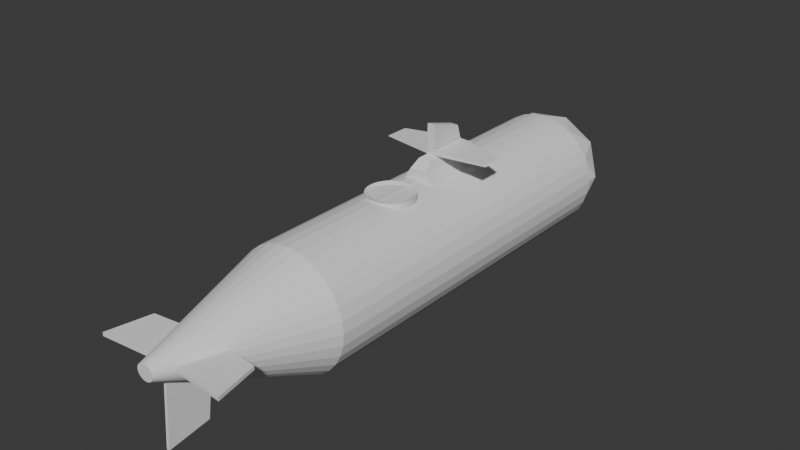 # Source: submarine.blend  (saved by Blender 4.2.66; exported with 4.5.12 LTS)
import bpy
from mathutils import Matrix  # noqa: F401  (used for matrix-valued properties, if any)

bpy.ops.wm.read_factory_settings(use_empty=True)
scene = bpy.context.scene
scene.name = 'Scene'

# ---- collections
col_hull = bpy.data.collections.new('hull'); scene.collection.children.link(col_hull)

# ---- world
world_world = bpy.data.worlds.new('World'); scene.world = world_world
world_world.use_nodes = True; world_world.node_tree.nodes.clear()
_N = world_world.node_tree.nodes; _L = world_world.node_tree.links
n0 = _N.new('ShaderNodeOutputWorld'); n0.name = 'World Output'; n0.location = (300, 300)
n1 = _N.new('ShaderNodeBackground'); n1.name = 'Background'; n1.location = (10, 300)
n1.inputs[0].default_value = (0.05088, 0.05088, 0.05088, 1.0)
_L.new(n1.outputs[0], n0.inputs[0])
n0.is_active_output = True
world_world.color = (0.05088, 0.05088, 0.05088)
world_world.use_sun_shadow = False
world_world.sun_shadow_jitter_overblur = 0.0

# ---- meshes
me_icosphere = bpy.data.meshes.new('Icosphere')
me_icosphere.from_pydata([(0.0, 0.0, -1.0), (-0.8944, 0.0, -0.4472), (-0.2764, 0.8506, -0.4472), (0.7236, 0.5257, -0.4472), (-0.7236, 0.5257, 0.4472), (0.2764, 0.8506, 0.4472), (0.8944, 0.0, 0.4472), (0.0, 0.0, 1.0), (0.8506, 0.0, -0.5257), (0.4253, 0.309, -0.8507), (-0.5257, 0.0, -0.8507), (-0.1625, 0.5, -0.8507), (-0.6882, 0.5, -0.5257), (0.2629, 0.809, -0.5257), (0.9511, 0.309, 0.0), (-0.5878, 0.809, 0.0), (-0.9511, 0.309, 0.0), (0.5878, 0.809, 0.0), (0.0, 1.0, 0.0), (-0.8506, 0.0, 0.5257), (-0.2629, 0.809, 0.5257), (0.6882, 0.5, 0.5257), (0.5257, 0.0, 0.8507), (-0.4253, 0.309, 0.8507), (0.1625, 0.5, 0.8507), (0.9511, 0.0, 0.0), (0.4253, 0.0, -0.8507), (-0.9511, 0.0, 0.0), (-0.4253, 0.0, 0.8507)], [], [(0, 10, 11), (0, 11, 9), (2, 12, 15), (3, 13, 17), (2, 15, 18), (3, 17, 14), (4, 19, 23), (5, 20, 24), (6, 21, 22), (22, 24, 7), (22, 21, 24), (21, 5, 24), (24, 23, 7), (24, 20, 23), (20, 4, 23), (14, 21, 6), (14, 17, 21), (17, 5, 21), (18, 20, 5), (18, 15, 20), (15, 4, 20), (16, 19, 4), (17, 18, 5), (17, 13, 18), (13, 2, 18), (15, 16, 4), (15, 12, 16), (12, 1, 16), (25, 14, 6), (8, 14, 25), (8, 3, 14), (9, 13, 3), (9, 11, 13), (11, 2, 13), (11, 12, 2), (11, 10, 12), (10, 1, 12), (8, 9, 3), (0, 9, 26), (9, 8, 26), (16, 27, 19), (16, 1, 27), (23, 19, 28), (23, 28, 7), (10, 0, 26, 8, 25, 6, 22, 7, 28, 19, 27, 1)])
_uv = me_icosphere.uv_layers.new(name='UVMap')
_uv.uv.foreach_set('vector', [0.7273, 0.0, 0.7727, 0.07873, 0.6818, 0.07873, 0.5455, 0.0, 0.5909, 0.07873, 0.5, 0.07873, 0.6364, 0.1575, 0.7273, 0.1575, 0.6818, 0.2362, 0.4545, 0.1575, 0.5455, 0.1575, 0.5, 0.2362, 0.6364, 0.1575, 0.6818, 0.2362, 0.5909, 0.2362, 0.4545, 0.1575, 0.5, 0.2362, 0.4091, 0.2362, 0.7273, 0.3149, 0.8182, 0.3149, 0.7727, 0.3937, 0.5455, 0.3149, 0.6364, 0.3149, 0.5909, 0.3937, 0.3636, 0.3149, 0.4545, 0.3149, 0.4091, 0.3937, 0.4091, 0.3937, 0.5, 0.3937, 0.4545, 0.4724, 0.4091, 0.3937, 0.4545, 0.3149, 0.5, 0.3937, 0.4545, 0.3149, 0.5455, 0.3149, 0.5, 0.3937, 0.5909, 0.3937, 0.6818, 0.3937, 0.6364, 0.4724, 0.5909, 0.3937, 0.6364, 0.3149, 0.6818, 0.3937, 0.6364, 0.3149, 0.7273, 0.3149, 0.6818, 0.3937, 0.4091, 0.2362, 0.4545, 0.3149, 0.3636, 0.3149, 0.4091, 0.2362, 0.5, 0.2362, 0.4545, 0.3149, 0.5, 0.2362, 0.5455, 0.3149, 0.4545, 0.3149, 0.5909, 0.2362, 0.6364, 0.3149, 0.5455, 0.3149, 0.5909, 0.2362, 0.6818, 0.2362, 0.6364, 0.3149, 0.6818, 0.2362, 0.7273, 0.3149, 0.6364, 0.3149, 0.7727, 0.2362, 0.8182, 0.3149, 0.7273, 0.3149, 0.5, 0.2362, 0.5909, 0.2362, 0.5455, 0.3149, 0.5, 0.2362, 0.5455, 0.1575, 0.5909, 0.2362, 0.5455, 0.1575, 0.6364, 0.1575, 0.5909, 0.2362, 0.6818, 0.2362, 0.7727, 0.2362, 0.7273, 0.3149, 0.6818, 0.2362, 0.7273, 0.1575, 0.7727, 0.2362, 0.7273, 0.1575, 0.8182, 0.1575, 0.7727, 0.2362, 0.3636, 0.2362, 0.4091, 0.2362, 0.3636, 0.3149, 0.3636, 0.1575, 0.4091, 0.2362, 0.3636, 0.2362, 0.3636, 0.1575, 0.4545, 0.1575, 0.4091, 0.2362, 0.5, 0.07873, 0.5455, 0.1575, 0.4545, 0.1575, 0.5, 0.07873, 0.5909, 0.07873, 0.5455, 0.1575, 0.5909, 0.07873, 0.6364, 0.1575, 0.5455, 0.1575, 0.6818, 0.07873, 0.7273, 0.1575, 0.6364, 0.1575, 0.6818, 0.07873, 0.7727, 0.07873, 0.7273, 0.1575, 0.7727, 0.07873, 0.8182, 0.1575, 0.7273, 0.1575, 0.3636, 0.1575, 0.4091, 0.07873, 0.4545, 0.1575, 0.3636, 0.0, 0.4091, 0.07873, 0.3636, 0.07873, 0.4091, 0.07873, 0.3636, 0.1575, 0.3636, 0.07873, 0.7727, 0.2362, 0.8182, 0.2362, 0.8182, 0.3149, 0.7727, 0.2362, 0.8182, 0.1575, 0.8182, 0.2362, 0.7727, 0.3937, 0.8182, 0.3149, 0.8182, 0.3937, 0.7727, 0.3937, 0.8182, 0.3937, 0.8182, 0.4724, 0.7727, 0.07873, 0.3636, 0.0, 0.3636, 0.07873, 0.3636, 0.1575, 0.3636, 0.2362, 0.3636, 0.3149, 0.4091, 0.3937, 0.8182, 0.4724, 0.8182, 0.3937, 0.8182, 0.3149, 0.8182, 0.2362, 0.8182, 0.1575])
me_icosphere.update()
me_cube = bpy.data.meshes.new('Cube')
me_cube.from_pydata([(-1.0, -1.0, -0.9033), (-0.5432, -1.0, 0.06347), (-1.0, 1.0, -0.9033), (-0.5432, 0.8214, 0.06347), (1.0, -1.0, -0.9033), (0.5432, -1.0, 0.06347), (1.0, 1.0, -0.9033), (0.5432, 0.8214, 0.06347), (-0.2294, -0.573, 0.8196), (-0.2294, 0.4527, 0.8196), (0.2294, -0.573, 0.8196), (0.2294, 0.4527, 0.8196), (-0.2361, -0.573, 3.16), (-0.2361, 0.2659, 2.336), (0.2361, -0.573, 3.16), (0.2361, 0.2659, 2.336), (0.2066, -0.573, 1.158), (-0.2066, -0.573, 1.158), (-0.2066, 0.4195, 1.128), (0.2066, 0.4195, 1.128), (0.2732, -0.573, 1.385), (-0.2732, 0.3427, 1.373), (-0.2732, -0.573, 1.385), (0.2732, 0.3427, 1.373), (-0.3956, -0.7865, 0.6533), (-0.3956, 0.6972, 0.6533), (0.3956, -0.7865, 0.6533), (0.3956, 0.6972, 0.6533), (-3.381, -0.4128, 0.9029), (3.381, 0.1517, 0.8988), (3.381, -0.4128, 0.9029), (-3.381, 0.1517, 0.8988), (3.292, -0.4128, 1.006), (-3.292, 0.1434, 1.0), (-3.292, -0.4128, 1.006), (3.292, 0.1434, 1.0)], [], [(0, 1, 3, 2), (2, 3, 7, 6), (6, 7, 5, 4), (4, 5, 1, 0), (2, 6, 4, 0), (25, 24, 8, 9), (22, 20, 14, 12), (24, 26, 10, 8), (27, 25, 9, 11), (26, 27, 11, 10), (15, 13, 12, 14), (23, 21, 13, 15), (20, 23, 15, 14), (21, 22, 12, 13), (33, 34, 17, 18), (32, 35, 19, 16), (32, 30, 29, 35), (18, 17, 22, 21), (16, 19, 23, 20), (19, 18, 21, 23), (17, 16, 20, 22), (5, 7, 27, 26), (7, 3, 25, 27), (1, 5, 26, 24), (3, 1, 24, 25), (8, 10, 16, 17), (10, 11, 29, 30), (9, 8, 28, 31), (33, 31, 28, 34), (11, 9, 18, 19), (29, 11, 19, 35), (33, 18, 9, 31), (28, 8, 17, 34), (32, 16, 10, 30)])
_uv = me_cube.uv_layers.new(name='UVMap')
_uv.uv.foreach_set('vector', [0.375, 0.0, 0.625, 0.0, 0.625, 0.25, 0.375, 0.25, 0.375, 0.25, 0.625, 0.25, 0.625, 0.5, 0.375, 0.5, 0.375, 0.5, 0.625, 0.5, 0.625, 0.75, 0.375, 0.75, 0.375, 0.75, 0.625, 0.75, 0.625, 1.0, 0.375, 1.0, 0.125, 0.5, 0.375, 0.5, 0.375, 0.75, 0.125, 0.75, 0.625, 0.25, 0.625, 0.0, 0.625, 0.0, 0.625, 0.25, 0.625, 1.0, 0.625, 0.75, 0.625, 0.75, 0.625, 1.0, 0.625, 1.0, 0.625, 0.75, 0.625, 0.75, 0.625, 1.0, 0.625, 0.5, 0.625, 0.25, 0.625, 0.25, 0.625, 0.5, 0.625, 0.75, 0.625, 0.5, 0.625, 0.5, 0.625, 0.75, 0.625, 0.5, 0.875, 0.5, 0.875, 0.75, 0.625, 0.75, 0.625, 0.5, 0.625, 0.25, 0.625, 0.25, 0.625, 0.5, 0.625, 0.75, 0.625, 0.5, 0.625, 0.5, 0.625, 0.75, 0.625, 0.25, 0.625, 0.0, 0.625, 0.0, 0.625, 0.25, 0.625, 0.25, 0.625, 0.0, 0.625, 0.0, 0.625, 0.25, 0.625, 0.75, 0.625, 0.5, 0.625, 0.5, 0.625, 0.75, 0.625, 0.75, 0.625, 0.75, 0.625, 0.5, 0.625, 0.5, 0.625, 0.25, 0.625, 0.0, 0.625, 0.0, 0.625, 0.25, 0.625, 0.75, 0.625, 0.5, 0.625, 0.5, 0.625, 0.75, 0.625, 0.5, 0.625, 0.25, 0.625, 0.25, 0.625, 0.5, 0.625, 1.0, 0.625, 0.75, 0.625, 0.75, 0.625, 1.0, 0.625, 0.75, 0.625, 0.5, 0.625, 0.5, 0.625, 0.75, 0.625, 0.5, 0.625, 0.25, 0.625, 0.25, 0.625, 0.5, 0.625, 1.0, 0.625, 0.75, 0.625, 0.75, 0.625, 1.0, 0.625, 0.25, 0.625, 0.0, 0.625, 0.0, 0.625, 0.25, 0.625, 1.0, 0.625, 0.75, 0.625, 0.75, 0.625, 1.0, 0.625, 0.75, 0.625, 0.5, 0.625, 0.5, 0.625, 0.75, 0.625, 0.25, 0.625, 0.0, 0.625, 0.0, 0.625, 0.25, 0.625, 0.25, 0.625, 0.25, 0.625, 0.0, 0.625, 0.0, 0.625, 0.5, 0.625, 0.25, 0.625, 0.25, 0.625, 0.5, 0.625, 0.5, 0.625, 0.5, 0.625, 0.5, 0.625, 0.5, 0.625, 0.25, 0.625, 0.25, 0.625, 0.25, 0.625, 0.25, 0.625, 0.0, 0.625, 1.0, 0.625, 0.0, 0.625, 0.0, 0.625, 0.75, 0.625, 0.75, 0.625, 0.75, 0.625, 0.75])
me_cube.update()
me_cylinder = bpy.data.meshes.new('Cylinder')
me_cylinder.from_pydata([(0.0, 1.0, -1.0), (-0.62, -0.69, 1.828), (0.0, 1.0, 1.83), (-0.62, 0.69, 1.828), (0.1951, 0.9808, -1.0), (0.1951, 0.9808, 1.83), (0.3827, 0.9239, -1.0), (0.62, -0.69, 1.828), (0.62, 0.69, 1.828), (0.3827, 0.9239, 1.83), (0.5556, 0.8315, -1.0), (0.5556, 0.8315, 1.83), (0.7071, 0.7071, -1.0), (0.7071, 0.7071, 1.83), (0.8315, 0.5556, -1.0), (0.8315, 0.5556, 1.83), (0.9239, 0.3827, -1.0), (0.9239, 0.3827, 1.83), (0.9808, 0.1951, -1.0), (0.9808, 0.1951, 1.83), (1.0, 0.0, -1.0), (1.0, 8.019e-08, 1.83), (0.9808, -0.1951, -1.0), (0.9808, -0.1951, 1.83), (0.9239, -0.3827, -1.0), (0.9239, -0.3827, 1.83), (0.8315, -0.5556, -1.0), (0.8315, -0.5556, 1.83), (0.7071, -0.7071, -1.0), (0.7071, -0.7071, 1.83), (0.5556, -0.8315, -1.0), (0.5556, -0.8315, 1.83), (0.3827, -0.9239, -1.0), (0.3827, -0.9239, 1.83), (0.1951, -0.9808, -1.0), (0.1951, -0.9808, 1.83), (0.0, -1.0, -1.0), (0.0, -1.0, 1.83), (-0.1951, -0.9808, -1.0), (-0.1951, -0.9808, 1.83), (-0.3827, -0.9239, -1.0), (-0.3827, -0.9239, 1.83), (-0.5556, -0.8315, -1.0), (-0.5556, -0.8315, 1.83), (-0.7071, -0.7071, -1.0), (-0.7071, -0.7071, 1.83), (-0.8315, -0.5556, -1.0), (-0.8315, -0.5556, 1.83), (-0.9239, -0.3827, -1.0), (-0.9239, -0.3827, 1.83), (-0.9808, -0.1951, -1.0), (-0.9808, -0.1951, 1.83), (-1.0, 0.0, -1.0), (-1.0, 8.019e-08, 1.83), (-0.9808, 0.1951, -1.0), (-0.9808, 0.1951, 1.83), (-0.9239, 0.3827, -1.0), (-0.9239, 0.3827, 1.83), (-0.8315, 0.5556, -1.0), (-0.8315, 0.5556, 1.83), (-0.7071, 0.7071, -1.0), (-0.7071, 0.7071, 1.83), (-0.5556, 0.8315, -1.0), (-0.5556, 0.8315, 1.83), (-0.3827, 0.9239, -1.0), (-0.3827, 0.9239, 1.83), (-0.1951, 0.9808, -1.0), (-0.1951, 0.9808, 1.83), (4.531e-08, 0.4116, 2.965), (0.0279, 0.4091, 2.965), (0.05472, 0.4016, 2.965), (0.07944, 0.3894, 2.965), (0.1011, 0.3731, 2.965), (0.1189, 0.3531, 2.965), (0.1321, 0.3304, 2.965), (0.1402, 0.3057, 2.965), (0.143, 0.28, 2.965), (0.1402, 0.2543, 2.965), (0.1321, 0.2296, 2.965), (0.1189, 0.2068, 2.965), (0.1011, 0.1869, 2.965), (0.07944, 0.1705, 2.965), (0.05472, 0.1584, 2.965), (0.0279, 0.1509, 2.965), (4.531e-08, 0.1483, 2.965), (-0.0279, 0.1509, 2.965), (-0.05472, 0.1584, 2.965), (-0.07944, 0.1705, 2.965), (-0.1011, 0.1869, 2.965), (-0.1189, 0.2068, 2.965), (-0.1321, 0.2296, 2.965), (-0.1402, 0.2543, 2.965), (-0.143, 0.28, 2.965), (-0.1402, 0.3057, 2.965), (-0.1321, 0.3304, 2.965), (-0.1189, 0.3531, 2.965), (-0.1011, 0.3731, 2.965), (-0.07944, 0.3894, 2.965), (-0.05472, 0.4016, 2.965), (-0.0279, 0.4091, 2.965), (0.62, 0.69, -1.0), (0.5436, 0.69, -1.0), (0.62, -0.69, -1.0), (-0.62, -0.69, -1.0), (-0.5436, -0.69, -1.0), (-0.62, 0.69, -1.0)], [], [(0, 2, 5, 4), (4, 5, 9, 6), (6, 9, 11, 10), (10, 11, 13, 12), (12, 13, 15, 14), (14, 15, 17, 16), (16, 17, 19, 18), (18, 19, 21, 20), (20, 21, 23, 22), (22, 23, 25, 24), (24, 25, 27, 26), (26, 27, 29, 28), (28, 29, 31, 30), (30, 31, 33, 32), (32, 33, 35, 34), (34, 35, 37, 36), (36, 37, 39, 38), (38, 39, 41, 40), (40, 41, 43, 42), (42, 43, 45, 44), (44, 45, 47, 46), (46, 47, 49, 48), (48, 49, 51, 50), (50, 51, 53, 52), (52, 53, 55, 54), (54, 55, 57, 56), (56, 57, 59, 58), (58, 59, 61, 60), (60, 61, 63, 62), (62, 63, 65, 64), (17, 15, 73, 74), (64, 65, 67, 66), (66, 67, 2, 0), (100, 101, 10, 12, 14, 16, 18, 20, 22, 24, 26, 28, 30, 32, 34, 36, 38, 40, 42, 104, 102), (42, 44, 46, 48, 50, 52, 54, 56, 58, 60, 62, 64, 66, 0, 4, 6, 10, 101, 105, 103, 104), (35, 33, 82, 83), (53, 51, 91, 92), (9, 5, 69, 70), (27, 25, 78, 79), (45, 43, 87, 88), (63, 61, 96, 97), (19, 17, 74, 75), (37, 35, 83, 84), (55, 53, 92, 93), (11, 9, 70, 71), (29, 27, 79, 80), (47, 45, 88, 89), (65, 63, 97, 98), (21, 19, 75, 76), (39, 37, 84, 85), (57, 55, 93, 94), (13, 11, 71, 72), (31, 29, 80, 81), (49, 47, 89, 90), (67, 65, 98, 99), (23, 21, 76, 77), (41, 39, 85, 86), (59, 57, 94, 95), (15, 13, 72, 73), (33, 31, 81, 82), (51, 49, 90, 91), (5, 2, 68, 69), (2, 67, 99, 68), (25, 23, 77, 78), (43, 41, 86, 87), (61, 59, 95, 96), (92, 91, 90, 89, 88, 87, 86, 85, 84, 83, 82, 81, 80, 79, 78, 77, 76, 75, 74, 73, 72, 71, 70, 69, 68, 99, 98, 97, 96, 95, 94, 93), (105, 3, 1, 103), (102, 7, 8, 100), (7, 1, 3, 8), (104, 103, 1, 7, 102), (100, 8, 3, 105, 101)])
_uv = me_cylinder.uv_layers.new(name='UVMap')
_uv.uv.foreach_set('vector', [1.0, 0.5, 1.0, 1.0, 0.9688, 1.0, 0.9688, 0.5, 0.9688, 0.5, 0.9688, 1.0, 0.9375, 1.0, 0.9375, 0.5, 0.9375, 0.5, 0.9375, 1.0, 0.9062, 1.0, 0.9062, 0.5, 0.9062, 0.5, 0.9062, 1.0, 0.875, 1.0, 0.875, 0.5, 0.875, 0.5, 0.875, 1.0, 0.8438, 1.0, 0.8438, 0.5, 0.8438, 0.5, 0.8438, 1.0, 0.8125, 1.0, 0.8125, 0.5, 0.8125, 0.5, 0.8125, 1.0, 0.7812, 1.0, 0.7812, 0.5, 0.7812, 0.5, 0.7812, 1.0, 0.75, 1.0, 0.75, 0.5, 0.75, 0.5, 0.75, 1.0, 0.7188, 1.0, 0.7188, 0.5, 0.7188, 0.5, 0.7188, 1.0, 0.6875, 1.0, 0.6875, 0.5, 0.6875, 0.5, 0.6875, 1.0, 0.6562, 1.0, 0.6562, 0.5, 0.6562, 0.5, 0.6562, 1.0, 0.625, 1.0, 0.625, 0.5, 0.625, 0.5, 0.625, 1.0, 0.5938, 1.0, 0.5938, 0.5, 0.5938, 0.5, 0.5938, 1.0, 0.5625, 1.0, 0.5625, 0.5, 0.5625, 0.5, 0.5625, 1.0, 0.5312, 1.0, 0.5312, 0.5, 0.5312, 0.5, 0.5312, 1.0, 0.5, 1.0, 0.5, 0.5, 0.5, 0.5, 0.5, 1.0, 0.4688, 1.0, 0.4688, 0.5, 0.4688, 0.5, 0.4688, 1.0, 0.4375, 1.0, 0.4375, 0.5, 0.4375, 0.5, 0.4375, 1.0, 0.4062, 1.0, 0.4062, 0.5, 0.4062, 0.5, 0.4062, 1.0, 0.375, 1.0, 0.375, 0.5, 0.375, 0.5, 0.375, 1.0, 0.3438, 1.0, 0.3438, 0.5, 0.3438, 0.5, 0.3438, 1.0, 0.3125, 1.0, 0.3125, 0.5, 0.3125, 0.5, 0.3125, 1.0, 0.2812, 1.0, 0.2812, 0.5, 0.2812, 0.5, 0.2812, 1.0, 0.25, 1.0, 0.25, 0.5, 0.25, 0.5, 0.25, 1.0, 0.2188, 1.0, 0.2188, 0.5, 0.2188, 0.5, 0.2188, 1.0, 0.1875, 1.0, 0.1875, 0.5, 0.1875, 0.5, 0.1875, 1.0, 0.1562, 1.0, 0.1562, 0.5, 0.1562, 0.5, 0.1562, 1.0, 0.125, 1.0, 0.125, 0.5, 0.125, 0.5, 0.125, 1.0, 0.09375, 1.0, 0.09375, 0.5, 0.09375, 0.5, 0.09375, 1.0, 0.0625, 1.0, 0.0625, 0.5, 0.8125, 1.0, 0.8438, 1.0, 0.8438, 1.0, 0.8125, 1.0, 0.0625, 0.5, 0.0625, 1.0, 0.03125, 1.0, 0.03125, 0.5, 0.03125, 0.5, 0.03125, 1.0, 0.0, 1.0, 0.0, 0.5, 0.8988, 0.4156, 0.8805, 0.4156, 0.8833, 0.4496, 0.9197, 0.4197, 0.9496, 0.3833, 0.9717, 0.3418, 0.9854, 0.2968, 0.99, 0.25, 0.9854, 0.2032, 0.9717, 0.1582, 0.9496, 0.1167, 0.9197, 0.08029, 0.8833, 0.05045, 0.8418, 0.02827, 0.7968, 0.01461, 0.75, 0.01, 0.7032, 0.01461, 0.6582, 0.02827, 0.6167, 0.05045, 0.6195, 0.0844, 0.8988, 0.0844, 0.6167, 0.05045, 0.5803, 0.08029, 0.5504, 0.1167, 0.5283, 0.1582, 0.5146, 0.2032, 0.51, 0.25, 0.5146, 0.2968, 0.5283, 0.3418, 0.5504, 0.3833, 0.5803, 0.4197, 0.6167, 0.4496, 0.6582, 0.4717, 0.7032, 0.4854, 0.75, 0.49, 0.7968, 0.4854, 0.8418, 0.4717, 0.8833, 0.4496, 0.8805, 0.4156, 0.6012, 0.4156, 0.6012, 0.0844, 0.6195, 0.0844, 0.5312, 1.0, 0.5625, 1.0, 0.5625, 1.0, 0.5312, 1.0, 0.25, 1.0, 0.2812, 1.0, 0.2812, 1.0, 0.25, 1.0, 0.9375, 1.0, 0.9688, 1.0, 0.9688, 1.0, 0.9375, 1.0, 0.6562, 1.0, 0.6875, 1.0, 0.6875, 1.0, 0.6562, 1.0, 0.375, 1.0, 0.4062, 1.0, 0.4062, 1.0, 0.375, 1.0, 0.09375, 1.0, 0.125, 1.0, 0.125, 1.0, 0.09375, 1.0, 0.7812, 1.0, 0.8125, 1.0, 0.8125, 1.0, 0.7812, 1.0, 0.5, 1.0, 0.5312, 1.0, 0.5312, 1.0, 0.5, 1.0, 0.2188, 1.0, 0.25, 1.0, 0.25, 1.0, 0.2188, 1.0, 0.9062, 1.0, 0.9375, 1.0, 0.9375, 1.0, 0.9062, 1.0, 0.625, 1.0, 0.6562, 1.0, 0.6562, 1.0, 0.625, 1.0, 0.3438, 1.0, 0.375, 1.0, 0.375, 1.0, 0.3438, 1.0, 0.0625, 1.0, 0.09375, 1.0, 0.09375, 1.0, 0.0625, 1.0, 0.75, 1.0, 0.7812, 1.0, 0.7812, 1.0, 0.75, 1.0, 0.4688, 1.0, 0.5, 1.0, 0.5, 1.0, 0.4688, 1.0, 0.1875, 1.0, 0.2188, 1.0, 0.2188, 1.0, 0.1875, 1.0, 0.875, 1.0, 0.9062, 1.0, 0.9062, 1.0, 0.875, 1.0, 0.5938, 1.0, 0.625, 1.0, 0.625, 1.0, 0.5938, 1.0, 0.3125, 1.0, 0.3438, 1.0, 0.3438, 1.0, 0.3125, 1.0, 0.03125, 1.0, 0.0625, 1.0, 0.0625, 1.0, 0.03125, 1.0, 0.7188, 1.0, 0.75, 1.0, 0.75, 1.0, 0.7188, 1.0, 0.4375, 1.0, 0.4688, 1.0, 0.4688, 1.0, 0.4375, 1.0, 0.1562, 1.0, 0.1875, 1.0, 0.1875, 1.0, 0.1562, 1.0, 0.8438, 1.0, 0.875, 1.0, 0.875, 1.0, 0.8438, 1.0, 0.5625, 1.0, 0.5938, 1.0, 0.5938, 1.0, 0.5625, 1.0, 0.2812, 1.0, 0.3125, 1.0, 0.3125, 1.0, 0.2812, 1.0, 0.9688, 1.0, 1.0, 1.0, 1.0, 1.0, 0.9688, 1.0, 0.0, 1.0, 0.03125, 1.0, 0.03125, 1.0, 0.0, 1.0, 0.6875, 1.0, 0.7188, 1.0, 0.7188, 1.0, 0.6875, 1.0, 0.4062, 1.0, 0.4375, 1.0, 0.4375, 1.0, 0.4062, 1.0, 0.125, 1.0, 0.1562, 1.0, 0.1562, 1.0, 0.125, 1.0, 0.25, 1.0, 0.2812, 1.0, 0.3125, 1.0, 0.3438, 1.0, 0.375, 1.0, 0.4062, 1.0, 0.4375, 1.0, 0.4688, 1.0, 0.5, 1.0, 0.5312, 1.0, 0.5625, 1.0, 0.5938, 1.0, 0.625, 1.0, 0.6562, 1.0, 0.6875, 1.0, 0.7188, 1.0, 0.75, 1.0, 0.7812, 1.0, 0.8125, 1.0, 0.8438, 1.0, 0.875, 1.0, 0.9062, 1.0, 0.9375, 1.0, 0.9688, 1.0, 0.0, 1.0, 0.03125, 1.0, 0.0625, 1.0, 0.09375, 1.0, 0.125, 1.0, 0.1562, 1.0, 0.1875, 1.0, 0.2188, 1.0, 0.625, 0.2346, 0.625, 0.0, 0.375, 0.0, 0.375, 0.2346, 0.375, 0.5154, 0.375, 0.75, 0.625, 0.75, 0.625, 0.5154, 0.375, 0.75, 0.375, 1.0, 0.375, 1.0, 0.375, 0.75, 0.1404, 0.5, 0.125, 0.75, 0.125, 0.75, 0.375, 0.5, 0.375, 0.5, 0.625, 0.75, 0.625, 0.75, 0.875, 0.5, 0.875, 0.5, 0.6404, 0.5])
me_cylinder.update()
me_cube_001 = bpy.data.meshes.new('Cube.001')
me_cube_001.from_pydata([(-1.108, -4.261, 0.312), (-1.108, -4.261, 0.2526), (-0.9591, -3.536, 0.312), (-0.9591, -3.536, 0.2526), (1.108, -4.261, 0.312), (1.108, -4.261, 0.2526), (0.9591, -3.536, 0.312), (0.9591, -3.536, 0.2526), (0.0, -3.42, 0.312), (0.0, -3.42, 0.2526), (0.0, -4.17, 0.312), (0.0, -4.17, 0.2526)], [], [(0, 2, 3, 1), (8, 6, 7, 9), (6, 4, 5, 7), (10, 0, 1, 11), (8, 10, 4, 6), (9, 11, 1, 3), (7, 5, 11, 9), (2, 0, 10, 8), (4, 10, 11, 5), (2, 8, 9, 3)])
_uv = me_cube_001.uv_layers.new(name='UVMap')
_uv.uv.foreach_set('vector', [0.375, 0.0, 0.375, 0.25, 0.625, 0.25, 0.625, 0.0, 0.375, 0.375, 0.375, 0.5, 0.625, 0.5, 0.625, 0.375, 0.375, 0.5, 0.375, 0.75, 0.625, 0.75, 0.625, 0.5, 0.375, 0.875, 0.375, 1.0, 0.625, 1.0, 0.625, 0.875, 0.25, 0.5, 0.25, 0.75, 0.375, 0.75, 0.375, 0.5, 0.75, 0.5, 0.75, 0.75, 0.875, 0.75, 0.875, 0.5, 0.625, 0.5, 0.625, 0.75, 0.75, 0.75, 0.75, 0.5, 0.125, 0.5, 0.125, 0.75, 0.25, 0.75, 0.25, 0.5, 0.375, 0.75, 0.375, 0.875, 0.625, 0.875, 0.625, 0.75, 0.375, 0.25, 0.375, 0.375, 0.625, 0.375, 0.625, 0.25])
me_cube_001.update()
me_cube_003 = bpy.data.meshes.new('Cube.003')
me_cube_003.from_pydata([(-0.02397, -4.182, 0.06487), (-0.02397, -4.261, -1.033), (-0.02397, -3.42, 0.06487), (-0.02397, -3.56, -0.9318), (0.02397, -4.182, 0.06487), (0.02397, -4.261, -1.033), (0.02397, -3.42, 0.06487), (0.02397, -3.56, -0.9318)], [], [(0, 2, 3, 1), (2, 6, 7, 3), (6, 4, 5, 7), (4, 0, 1, 5), (2, 0, 4, 6), (7, 5, 1, 3)])
_uv = me_cube_003.uv_layers.new(name='UVMap')
_uv.uv.foreach_set('vector', [0.375, 0.0, 0.375, 0.25, 0.625, 0.25, 0.625, 0.0, 0.375, 0.25, 0.375, 0.5, 0.625, 0.5, 0.625, 0.25, 0.375, 0.5, 0.375, 0.75, 0.625, 0.75, 0.625, 0.5, 0.375, 0.75, 0.375, 1.0, 0.625, 1.0, 0.625, 0.75, 0.125, 0.5, 0.125, 0.75, 0.375, 0.75, 0.375, 0.5, 0.625, 0.5, 0.625, 0.75, 0.875, 0.75, 0.875, 0.5])
me_cube_003.update()
me_cylinder_001 = bpy.data.meshes.new('Cylinder.001')
me_cylinder_001.from_pydata([(0.0, 1.0, -1.0), (0.0, 1.0, 1.0), (0.1951, 0.9808, -1.0), (0.1951, 0.9808, 1.0), (0.3827, 0.9239, -1.0), (0.3827, 0.9239, 1.0), (0.5556, 0.8315, -1.0), (0.5556, 0.8315, 1.0), (0.7071, 0.7071, -1.0), (0.7071, 0.7071, 1.0), (0.8315, 0.5556, -1.0), (0.8315, 0.5556, 1.0), (0.9239, 0.3827, -1.0), (0.9239, 0.3827, 1.0), (0.9808, 0.1951, -1.0), (0.9808, 0.1951, 1.0), (1.0, 0.0, -1.0), (1.0, 0.0, 1.0), (0.9808, -0.1951, -1.0), (0.9808, -0.1951, 1.0), (0.9239, -0.3827, -1.0), (0.9239, -0.3827, 1.0), (0.8315, -0.5556, -1.0), (0.8315, -0.5556, 1.0), (0.7071, -0.7071, -1.0), (0.7071, -0.7071, 1.0), (0.5556, -0.8315, -1.0), (0.5556, -0.8315, 1.0), (0.3827, -0.9239, -1.0), (0.3827, -0.9239, 1.0), (0.1951, -0.9808, -1.0), (0.1951, -0.9808, 1.0), (0.0, -1.0, -1.0), (0.0, -1.0, 1.0), (-0.1951, -0.9808, -1.0), (-0.1951, -0.9808, 1.0), (-0.3827, -0.9239, -1.0), (-0.3827, -0.9239, 1.0), (-0.5556, -0.8315, -1.0), (-0.5556, -0.8315, 1.0), (-0.7071, -0.7071, -1.0), (-0.7071, -0.7071, 1.0), (-0.8315, -0.5556, -1.0), (-0.8315, -0.5556, 1.0), (-0.9239, -0.3827, -1.0), (-0.9239, -0.3827, 1.0), (-0.9808, -0.1951, -1.0), (-0.9808, -0.1951, 1.0), (-1.0, 0.0, -1.0), (-1.0, 0.0, 1.0), (-0.9808, 0.1951, -1.0), (-0.9808, 0.1951, 1.0), (-0.9239, 0.3827, -1.0), (-0.9239, 0.3827, 1.0), (-0.8315, 0.5556, -1.0), (-0.8315, 0.5556, 1.0), (-0.7071, 0.7071, -1.0), (-0.7071, 0.7071, 1.0), (-0.5556, 0.8315, -1.0), (-0.5556, 0.8315, 1.0), (-0.3827, 0.9239, -1.0), (-0.3827, 0.9239, 1.0), (-0.1951, 0.9808, -1.0), (-0.1951, 0.9808, 1.0), (-0.002061, 0.7781, 0.4125), (0.1584, 0.7633, 0.4125), (0.3126, 0.7194, 0.4125), (0.4548, 0.6481, 0.4125), (0.5794, 0.5521, 0.4125), (0.6816, 0.4351, 0.4125), (0.7576, 0.3017, 0.4125), (0.8044, 0.1569, 0.4125), (0.8202, 0.006391, 0.4125), (0.8044, -0.1442, 0.4125), (0.7576, -0.2889, 0.4125), (0.6816, -0.4224, 0.4125), (0.5794, -0.5393, 0.4125), (0.4548, -0.6353, 0.4125), (0.3126, -0.7066, 0.4125), (0.1584, -0.7505, 0.4125), (-0.002061, -0.7653, 0.4125), (-0.1625, -0.7505, 0.4125), (-0.3167, -0.7066, 0.4125), (-0.4589, -0.6353, 0.4125), (-0.5835, -0.5393, 0.4125), (-0.6858, -0.4224, 0.4125), (-0.7617, -0.2889, 0.4125), (-0.8085, -0.1442, 0.4125), (-0.8243, 0.006391, 0.4125), (-0.8085, 0.1569, 0.4125), (-0.7617, 0.3017, 0.4125), (-0.6858, 0.4351, 0.4125), (-0.5835, 0.5521, 0.4125), (-0.4589, 0.6481, 0.4125), (-0.3167, 0.7194, -1.587), (-0.3167, 0.7194, 0.4125), (-0.1625, 0.7633, 0.4125)], [], [(0, 1, 3, 2), (2, 3, 5, 4), (4, 5, 7, 6), (6, 7, 9, 8), (8, 9, 11, 10), (10, 11, 13, 12), (12, 13, 15, 14), (14, 15, 17, 16), (16, 17, 19, 18), (18, 19, 21, 20), (20, 21, 23, 22), (22, 23, 25, 24), (24, 25, 27, 26), (26, 27, 29, 28), (28, 29, 31, 30), (30, 31, 33, 32), (32, 33, 35, 34), (34, 35, 37, 36), (36, 37, 39, 38), (38, 39, 41, 40), (40, 41, 43, 42), (42, 43, 45, 44), (44, 45, 47, 46), (46, 47, 49, 48), (48, 49, 51, 50), (50, 51, 53, 52), (52, 53, 55, 54), (54, 55, 57, 56), (56, 57, 59, 58), (58, 59, 61, 60), (15, 13, 70, 71), (60, 61, 63, 62), (62, 63, 1, 0), (0, 2, 4, 6, 8, 10, 12, 14, 16, 18, 20, 22, 24, 26, 28, 30, 32, 34, 36, 38, 40, 42, 44, 46, 48, 50, 52, 54, 56, 58, 60, 62), (65, 64, 96, 95, 93, 92, 91, 90, 89, 88, 87, 86, 85, 84, 83, 82, 81, 80, 79, 78, 77, 76, 75, 74, 73, 72, 71, 70, 69, 68, 67, 66), (33, 31, 79, 80), (51, 49, 88, 89), (7, 5, 66, 67), (25, 23, 75, 76), (43, 41, 84, 85), (61, 59, 93, 95), (61, 60, 94, 95), (17, 15, 71, 72), (35, 33, 80, 81), (53, 51, 89, 90), (9, 7, 67, 68), (27, 25, 76, 77), (45, 43, 85, 86), (63, 61, 95, 96), (19, 17, 72, 73), (37, 35, 81, 82), (55, 53, 90, 91), (11, 9, 68, 69), (29, 27, 77, 78), (47, 45, 86, 87), (3, 1, 64, 65), (1, 63, 96, 64), (21, 19, 73, 74), (39, 37, 82, 83), (57, 55, 91, 92), (13, 11, 69, 70), (31, 29, 78, 79), (49, 47, 87, 88), (5, 3, 65, 66), (23, 21, 74, 75), (41, 39, 83, 84), (59, 57, 92, 93)])
_uv = me_cylinder_001.uv_layers.new(name='UVMap')
_uv.uv.foreach_set('vector', [1.0, 0.5, 1.0, 1.0, 0.9688, 1.0, 0.9688, 0.5, 0.9688, 0.5, 0.9688, 1.0, 0.9375, 1.0, 0.9375, 0.5, 0.9375, 0.5, 0.9375, 1.0, 0.9062, 1.0, 0.9062, 0.5, 0.9062, 0.5, 0.9062, 1.0, 0.875, 1.0, 0.875, 0.5, 0.875, 0.5, 0.875, 1.0, 0.8438, 1.0, 0.8438, 0.5, 0.8438, 0.5, 0.8438, 1.0, 0.8125, 1.0, 0.8125, 0.5, 0.8125, 0.5, 0.8125, 1.0, 0.7812, 1.0, 0.7812, 0.5, 0.7812, 0.5, 0.7812, 1.0, 0.75, 1.0, 0.75, 0.5, 0.75, 0.5, 0.75, 1.0, 0.7188, 1.0, 0.7188, 0.5, 0.7188, 0.5, 0.7188, 1.0, 0.6875, 1.0, 0.6875, 0.5, 0.6875, 0.5, 0.6875, 1.0, 0.6562, 1.0, 0.6562, 0.5, 0.6562, 0.5, 0.6562, 1.0, 0.625, 1.0, 0.625, 0.5, 0.625, 0.5, 0.625, 1.0, 0.5938, 1.0, 0.5938, 0.5, 0.5938, 0.5, 0.5938, 1.0, 0.5625, 1.0, 0.5625, 0.5, 0.5625, 0.5, 0.5625, 1.0, 0.5312, 1.0, 0.5312, 0.5, 0.5312, 0.5, 0.5312, 1.0, 0.5, 1.0, 0.5, 0.5, 0.5, 0.5, 0.5, 1.0, 0.4688, 1.0, 0.4688, 0.5, 0.4688, 0.5, 0.4688, 1.0, 0.4375, 1.0, 0.4375, 0.5, 0.4375, 0.5, 0.4375, 1.0, 0.4062, 1.0, 0.4062, 0.5, 0.4062, 0.5, 0.4062, 1.0, 0.375, 1.0, 0.375, 0.5, 0.375, 0.5, 0.375, 1.0, 0.3438, 1.0, 0.3438, 0.5, 0.3438, 0.5, 0.3438, 1.0, 0.3125, 1.0, 0.3125, 0.5, 0.3125, 0.5, 0.3125, 1.0, 0.2812, 1.0, 0.2812, 0.5, 0.2812, 0.5, 0.2812, 1.0, 0.25, 1.0, 0.25, 0.5, 0.25, 0.5, 0.25, 1.0, 0.2188, 1.0, 0.2188, 0.5, 0.2188, 0.5, 0.2188, 1.0, 0.1875, 1.0, 0.1875, 0.5, 0.1875, 0.5, 0.1875, 1.0, 0.1562, 1.0, 0.1562, 0.5, 0.1562, 0.5, 0.1562, 1.0, 0.125, 1.0, 0.125, 0.5, 0.125, 0.5, 0.125, 1.0, 0.09375, 1.0, 0.09375, 0.5, 0.09375, 0.5, 0.09375, 1.0, 0.0625, 1.0, 0.0625, 0.5, 0.7812, 1.0, 0.8125, 1.0, 0.8125, 1.0, 0.7812, 1.0, 0.0625, 0.5, 0.0625, 1.0, 0.03125, 1.0, 0.03125, 0.5, 0.03125, 0.5, 0.03125, 1.0, 0.0, 1.0, 0.0, 0.5, 0.75, 0.49, 0.7968, 0.4854, 0.8418, 0.4717, 0.8833, 0.4496, 0.9197, 0.4197, 0.9496, 0.3833, 0.9717, 0.3418, 0.9854, 0.2968, 0.99, 0.25, 0.9854, 0.2032, 0.9717, 0.1582, 0.9496, 0.1167, 0.9197, 0.08029, 0.8833, 0.05045, 0.8418, 0.02827, 0.7968, 0.01461, 0.75, 0.01, 0.7032, 0.01461, 0.6582, 0.02827, 0.6167, 0.05045, 0.5803, 0.08029, 0.5504, 0.1167, 0.5283, 0.1582, 0.5146, 0.2032, 0.51, 0.25, 0.5146, 0.2968, 0.5283, 0.3418, 0.5504, 0.3833, 0.5803, 0.4197, 0.6167, 0.4496, 0.6582, 0.4717, 0.7032, 0.4854, 0.2968, 0.4854, 0.25, 0.49, 0.2032, 0.4854, 0.1582, 0.4717, 0.1167, 0.4496, 0.08029, 0.4197, 0.05045, 0.3833, 0.02827, 0.3418, 0.01461, 0.2968, 0.01, 0.25, 0.01461, 0.2032, 0.02827, 0.1582, 0.05045, 0.1167, 0.08029, 0.08029, 0.1167, 0.05045, 0.1582, 0.02827, 0.2032, 0.01461, 0.25, 0.01, 0.2968, 0.01461, 0.3418, 0.02827, 0.3833, 0.05045, 0.4197, 0.08029, 0.4496, 0.1167, 0.4717, 0.1582, 0.4854, 0.2032, 0.49, 0.25, 0.4854, 0.2968, 0.4717, 0.3418, 0.4496, 0.3833, 0.4197, 0.4197, 0.3833, 0.4496, 0.3418, 0.4717, 0.5, 1.0, 0.5312, 1.0, 0.5312, 1.0, 0.5, 1.0, 0.2188, 1.0, 0.25, 1.0, 0.25, 1.0, 0.2188, 1.0, 0.9062, 1.0, 0.9375, 1.0, 0.9375, 1.0, 0.9062, 1.0, 0.625, 1.0, 0.6562, 1.0, 0.6562, 1.0, 0.625, 1.0, 0.3438, 1.0, 0.375, 1.0, 0.375, 1.0, 0.3438, 1.0, 0.0625, 1.0, 0.09375, 1.0, 0.09375, 1.0, 0.0625, 1.0, 0.0625, 1.0, 0.0625, 0.5, 0.0625, 0.5, 0.0625, 1.0, 0.75, 1.0, 0.7812, 1.0, 0.7812, 1.0, 0.75, 1.0, 0.4688, 1.0, 0.5, 1.0, 0.5, 1.0, 0.4688, 1.0, 0.1875, 1.0, 0.2188, 1.0, 0.2188, 1.0, 0.1875, 1.0, 0.875, 1.0, 0.9062, 1.0, 0.9062, 1.0, 0.875, 1.0, 0.5938, 1.0, 0.625, 1.0, 0.625, 1.0, 0.5938, 1.0, 0.3125, 1.0, 0.3438, 1.0, 0.3438, 1.0, 0.3125, 1.0, 0.03125, 1.0, 0.0625, 1.0, 0.0625, 1.0, 0.03125, 1.0, 0.7188, 1.0, 0.75, 1.0, 0.75, 1.0, 0.7188, 1.0, 0.4375, 1.0, 0.4688, 1.0, 0.4688, 1.0, 0.4375, 1.0, 0.1562, 1.0, 0.1875, 1.0, 0.1875, 1.0, 0.1562, 1.0, 0.8438, 1.0, 0.875, 1.0, 0.875, 1.0, 0.8438, 1.0, 0.5625, 1.0, 0.5938, 1.0, 0.5938, 1.0, 0.5625, 1.0, 0.2812, 1.0, 0.3125, 1.0, 0.3125, 1.0, 0.2812, 1.0, 0.9688, 1.0, 1.0, 1.0, 1.0, 1.0, 0.9688, 1.0, 0.0, 1.0, 0.03125, 1.0, 0.03125, 1.0, 0.0, 1.0, 0.6875, 1.0, 0.7188, 1.0, 0.7188, 1.0, 0.6875, 1.0, 0.4062, 1.0, 0.4375, 1.0, 0.4375, 1.0, 0.4062, 1.0, 0.125, 1.0, 0.1562, 1.0, 0.1562, 1.0, 0.125, 1.0, 0.8125, 1.0, 0.8438, 1.0, 0.8438, 1.0, 0.8125, 1.0, 0.5312, 1.0, 0.5625, 1.0, 0.5625, 1.0, 0.5312, 1.0, 0.25, 1.0, 0.2812, 1.0, 0.2812, 1.0, 0.25, 1.0, 0.9375, 1.0, 0.9688, 1.0, 0.9688, 1.0, 0.9375, 1.0, 0.6562, 1.0, 0.6875, 1.0, 0.6875, 1.0, 0.6562, 1.0, 0.375, 1.0, 0.4062, 1.0, 0.4062, 1.0, 0.375, 1.0, 0.09375, 1.0, 0.125, 1.0, 0.125, 1.0, 0.09375, 1.0])
me_cylinder_001.update()

# ---- objects
ob_head = bpy.data.objects.new('head', me_icosphere)
ob_thing = bpy.data.objects.new('thing', me_cube)
ob_hull = bpy.data.objects.new('hull', me_cylinder)
ob_fin = bpy.data.objects.new('fin', me_cube_001)
ob_fin_001 = bpy.data.objects.new('fin.001', me_cube_003)
ob_hatch = bpy.data.objects.new('hatch', me_cylinder_001)

# ---- transforms, parenting, visibility, modifiers, constraints
ob_head.location = (0.0, 2.303, 0.0)
ob_thing.location = (0.0, -0.4471, 1.138)
ob_thing.scale = (0.2798, 0.6925, 0.2141)
ob_hull.location = (0.0, 0.08933, 0.0)
ob_hull.rotation_euler = (1.571, 0.0, 0.0)
ob_hull.scale = (1.0, 1.0, 2.21)
ob_fin.location = (0.0, -1.998, 0.0)
ob_fin_001.location = (0.0, -1.998, 0.0)
ob_hatch.location = (0.0, -1.791, 0.9669)
ob_hatch.scale = (0.4, 0.4, 0.06)

# ---- collection membership
scene.collection.objects.link(ob_head)
scene.collection.objects.link(ob_thing)
col_hull.objects.link(ob_hull)
col_hull.objects.link(ob_fin)
col_hull.objects.link(ob_fin_001)
col_hull.objects.link(ob_hatch)

# ---- scene / render settings (as saved in the file)
scene.frame_start = 1; scene.frame_end = 250; scene.frame_set(0)
scene.render.engine = 'BLENDER_EEVEE_NEXT'
scene.cycles.sampling_pattern = 'TABULATED_SOBOL'
scene.eevee.ray_tracing_options.trace_max_roughness = 0.0
bpy.context.view_layer.update()

# ---- added for rendering (the .blend has no active camera and no usable light): camera, sun
cam_auto = bpy.data.cameras.new('AutoCamera')
cam_auto.lens = 50.0
cam_auto.sensor_width = 36.0
cam_auto.clip_end = 1000.0
ob_auto_camera = bpy.data.objects.new('AutoCamera', cam_auto)
scene.collection.objects.link(ob_auto_camera)
ob_auto_camera.location = (9.63285, -13.1394, 8.09747)
ob_auto_camera.rotation_euler = (1.09748, -7.21219e-08, 0.694738)
scene.camera = ob_auto_camera
light_auto_sun = bpy.data.lights.new('AutoSun', 'SUN')
light_auto_sun.energy = 3.0
light_auto_sun.angle = 0.0523599
ob_auto_sun = bpy.data.objects.new('AutoSun', light_auto_sun)
scene.collection.objects.link(ob_auto_sun)
ob_auto_sun.rotation_euler = (0.872665, 0.174533, 0.523599)
bpy.context.view_layer.update()
